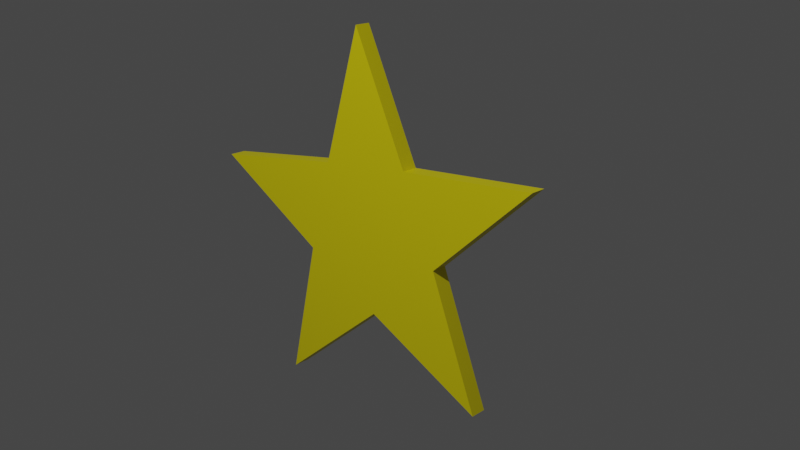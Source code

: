 # Source: star.blend  (saved by Blender 2.92.15; exported with 4.5.12 LTS)
import bpy
from mathutils import Matrix  # noqa: F401  (used for matrix-valued properties, if any)

bpy.ops.wm.read_factory_settings(use_empty=True)
scene = bpy.context.scene
scene.name = 'Scene'

# ---- collections
col_collection = bpy.data.collections.new('Collection'); scene.collection.children.link(col_collection)

# ---- materials (node trees are filled in below, after node groups)
mat_material_001 = bpy.data.materials.new('Material.001')
mat_material_001.use_transparent_shadow = False

# ---- material node trees
mat_material_001.use_nodes = True; mat_material_001.node_tree.nodes.clear()
_N = mat_material_001.node_tree.nodes; _L = mat_material_001.node_tree.links
n0 = _N.new('ShaderNodeBsdfPrincipled'); n0.name = 'Principled BSDF'; n0.location = (10, 300)
n0.distribution = 'GGX'
n0.subsurface_method = 'BURLEY'
n0.inputs[0].default_value = (0.8, 0.6898, 0.0, 1.0)
n0.inputs[3].default_value = 1.45
n0.inputs[27].default_value = (0.0, 0.0, 0.0, 1.0)
n0.inputs[28].default_value = 1.0
n1 = _N.new('ShaderNodeOutputMaterial'); n1.name = 'Material Output'; n1.location = (300, 300)
_L.new(n0.outputs[0], n1.inputs[0])
n1.is_active_output = True

# ---- world
world_world = bpy.data.worlds.new('World'); scene.world = world_world
world_world.use_nodes = True; world_world.node_tree.nodes.clear()
_N = world_world.node_tree.nodes; _L = world_world.node_tree.links
n0 = _N.new('ShaderNodeOutputWorld'); n0.name = 'World Output'; n0.location = (300, 300)
n1 = _N.new('ShaderNodeEmission'); n1.name = 'Emission'; n1.location = (10, 300)
n1.inputs[0].default_value = (0.05088, 0.05088, 0.05088, 1.0)
_L.new(n1.outputs[0], n0.inputs[0])
n0.is_active_output = True
world_world.color = (0.05088, 0.05088, 0.05088)
world_world.use_sun_shadow = False
world_world.sun_shadow_jitter_overblur = 0.0

# ---- cameras
cam_camera_001 = bpy.data.cameras.new('Camera.001')

# ---- lights
light_light = bpy.data.lights.new('Light', 'POINT')
light_light.transmission_factor = 0.0
light_light.energy = 1000.0
light_light.shadow_soft_size = 0.1
light_light.shadow_maximum_resolution = 0.006
light_light.use_absolute_resolution = True

# ---- meshes
me_circle_002 = bpy.data.meshes.new('Circle.002')
me_circle_002.from_pydata([(1.408e-08, 0.4095, 0.0), (-0.5878, 0.809, 0.0), (-0.3894, 0.1265, 0.0), (-0.9511, -0.309, 0.0), (-0.2407, -0.3313, 0.0), (8.742e-08, -1.0, 0.0), (0.2407, -0.3313, 0.0), (0.9511, -0.309, 0.0), (0.3894, 0.1265, 0.0), (0.5878, 0.809, 0.0), (1.408e-08, 0.4095, 0.09062), (-0.5878, 0.809, 0.09062), (-0.3894, 0.1265, 0.09062), (-0.9511, -0.309, 0.09062), (-0.2407, -0.3313, 0.09062), (8.742e-08, -1.0, 0.09062), (0.2407, -0.3313, 0.09062), (0.9511, -0.309, 0.09062), (0.3894, 0.1265, 0.09062), (0.5878, 0.809, 0.09062)], [], [(0, 9, 8, 7, 6, 5, 4, 3, 2, 1), (10, 11, 12, 13, 14, 15, 16, 17, 18, 19), (4, 5, 15, 14), (1, 2, 12, 11), (8, 9, 19, 18), (5, 6, 16, 15), (2, 3, 13, 12), (9, 0, 10, 19), (6, 7, 17, 16), (3, 4, 14, 13), (0, 1, 11, 10), (7, 8, 18, 17)])
_uv = me_circle_002.uv_layers.new(name='UVMap')
_uv.uv.foreach_set('vector', [0.5, 1.0, 0.7939, 0.9045, 0.9755, 0.6545, 0.9755, 0.3455, 0.7939, 0.09549, 0.5, 0.0, 0.2061, 0.09549, 0.02447, 0.3455, 0.02447, 0.6545, 0.2061, 0.9045, 0.5, 1.0, 0.2061, 0.9045, 0.02447, 0.6545, 0.02447, 0.3455, 0.2061, 0.09549, 0.5, 0.0, 0.7939, 0.09549, 0.9755, 0.3455, 0.9755, 0.6545, 0.7939, 0.9045, 0.2061, 0.09549, 0.5, 0.0, 0.5, 0.0, 0.2061, 0.09549, 0.2061, 0.9045, 0.02447, 0.6545, 0.02447, 0.6545, 0.2061, 0.9045, 0.9755, 0.6545, 0.7939, 0.9045, 0.7939, 0.9045, 0.9755, 0.6545, 0.5, 0.0, 0.7939, 0.09549, 0.7939, 0.09549, 0.5, 0.0, 0.02447, 0.6545, 0.02447, 0.3455, 0.02447, 0.3455, 0.02447, 0.6545, 0.7939, 0.9045, 0.5, 1.0, 0.5, 1.0, 0.7939, 0.9045, 0.7939, 0.09549, 0.9755, 0.3455, 0.9755, 0.3455, 0.7939, 0.09549, 0.02447, 0.3455, 0.2061, 0.09549, 0.2061, 0.09549, 0.02447, 0.3455, 0.5, 1.0, 0.2061, 0.9045, 0.2061, 0.9045, 0.5, 1.0, 0.9755, 0.3455, 0.9755, 0.6545, 0.9755, 0.6545, 0.9755, 0.3455])
me_circle_002.materials.append(mat_material_001)
me_circle_002.use_remesh_fix_poles = True
me_circle_002.use_remesh_preserve_attributes = False
me_circle_002.use_mirror_vertex_groups = False
me_circle_002.update()

# ---- objects
ob_light = bpy.data.objects.new('Light', light_light)
ob_circle = bpy.data.objects.new('Circle', me_circle_002)
ob_camera = bpy.data.objects.new('Camera', cam_camera_001)

# ---- transforms, parenting, visibility, modifiers, constraints
ob_light.location = (4.076, 1.005, 5.904)
ob_light.rotation_euler = (0.6503, 0.05522, 1.866)
ob_light.lock_rotations_4d = False
ob_light.empty_display_type = 'ARROWS'
ob_light.color = (0.0, 0.0, 0.0, 0.0)
ob_light.lineart.crease_threshold = 0.0
ob_circle.location = (0.0, 0.0, 0.0)
ob_circle.rotation_euler = (1.463, 0.4869, -4.702)
ob_circle.lineart.crease_threshold = 0.0
ob_camera.location = (3.5, 3.5, 2.25)
ob_camera.rotation_euler = (1.148, 0.007632, 2.334)
ob_camera.lineart.crease_threshold = 0.0

# ---- collection membership
col_collection.objects.link(ob_light)
col_collection.objects.link(ob_circle)
col_collection.objects.link(ob_camera)

# ---- scene / render settings (as saved in the file)
scene.camera = ob_camera
scene.frame_start = 1; scene.frame_end = 50; scene.frame_set(47)
scene.render.engine = 'BLENDER_EEVEE_NEXT'
scene.render.image_settings.color_depth = '16'
scene.render.fps = 25
scene.cycles.use_denoising = False
scene.cycles.samples = 128
scene.cycles.sampling_pattern = 'TABULATED_SOBOL'
scene.cycles.use_adaptive_sampling = False
scene.cycles.use_light_tree = False
scene.view_settings.view_transform = 'Filmic'
bpy.context.view_layer.update()
